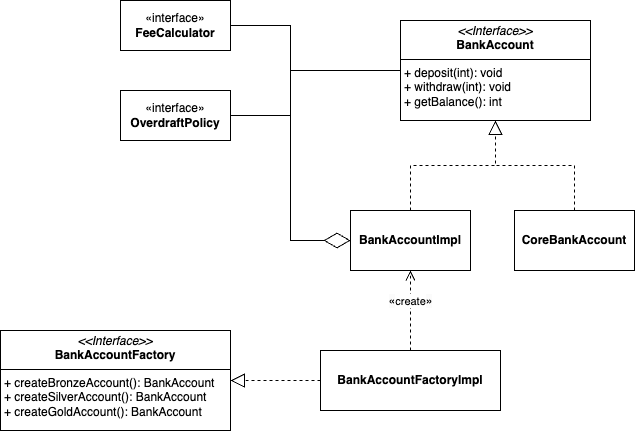

The diagram above was exported from draw.io. Its source (the exported page's mxGraphModel, read from the mxfile embedded in the PNG):
<mxGraphModel dx="895" dy="567" grid="1" gridSize="10" guides="1" tooltips="1" connect="1" arrows="1" fold="1" page="1" pageScale="1" pageWidth="827" pageHeight="1169" math="0" shadow="0">
  <root>
    <mxCell id="0" />
    <mxCell id="1" parent="0" />
    <mxCell id="IzlDoE56GFIyqzytDdqG-1" value="&lt;p style=&quot;margin:0px;margin-top:4px;text-align:center;&quot;&gt;&lt;i&gt;&amp;lt;&amp;lt;Interface&amp;gt;&amp;gt;&lt;/i&gt;&lt;br&gt;&lt;b&gt;BankAccount&lt;/b&gt;&lt;/p&gt;&lt;hr size=&quot;1&quot; style=&quot;border-style:solid;&quot;&gt;&lt;p style=&quot;margin:0px;margin-left:4px;&quot;&gt;+ deposit(int): void&lt;br&gt;+ withdraw(int): void&lt;/p&gt;&lt;p style=&quot;margin:0px;margin-left:4px;&quot;&gt;+ getBalance(): int&lt;/p&gt;" style="verticalAlign=top;align=left;overflow=fill;html=1;whiteSpace=wrap;" vertex="1" parent="1">
      <mxGeometry x="496" y="390" width="190" height="100" as="geometry" />
    </mxCell>
    <mxCell id="IzlDoE56GFIyqzytDdqG-9" value="&lt;b&gt;BankAccountImpl&lt;/b&gt;" style="rounded=0;whiteSpace=wrap;html=1;" vertex="1" parent="1">
      <mxGeometry x="446" y="580" width="120" height="60" as="geometry" />
    </mxCell>
    <mxCell id="IzlDoE56GFIyqzytDdqG-11" value="&lt;b&gt;CoreBankAccount&lt;/b&gt;" style="rounded=0;whiteSpace=wrap;html=1;" vertex="1" parent="1">
      <mxGeometry x="610" y="580" width="120" height="60" as="geometry" />
    </mxCell>
    <mxCell id="IzlDoE56GFIyqzytDdqG-13" value="" style="endArrow=block;dashed=1;endFill=0;endSize=12;html=1;rounded=0;entryX=0.5;entryY=1;entryDx=0;entryDy=0;exitX=0.5;exitY=0;exitDx=0;exitDy=0;edgeStyle=orthogonalEdgeStyle;" edge="1" parent="1" source="IzlDoE56GFIyqzytDdqG-9" target="IzlDoE56GFIyqzytDdqG-1">
      <mxGeometry width="160" relative="1" as="geometry">
        <mxPoint x="316" y="570" as="sourcePoint" />
        <mxPoint x="476" y="570" as="targetPoint" />
      </mxGeometry>
    </mxCell>
    <mxCell id="IzlDoE56GFIyqzytDdqG-15" value="" style="endArrow=block;dashed=1;endFill=0;endSize=12;html=1;rounded=0;entryX=0.5;entryY=1;entryDx=0;entryDy=0;exitX=0.5;exitY=0;exitDx=0;exitDy=0;edgeStyle=orthogonalEdgeStyle;" edge="1" parent="1" source="IzlDoE56GFIyqzytDdqG-11" target="IzlDoE56GFIyqzytDdqG-1">
      <mxGeometry width="160" relative="1" as="geometry">
        <mxPoint x="516" y="590" as="sourcePoint" />
        <mxPoint x="601" y="500" as="targetPoint" />
      </mxGeometry>
    </mxCell>
    <mxCell id="IzlDoE56GFIyqzytDdqG-16" value="«interface»&lt;br&gt;&lt;b&gt;OverdraftPolicy&lt;/b&gt;" style="html=1;whiteSpace=wrap;" vertex="1" parent="1">
      <mxGeometry x="216" y="460" width="110" height="50" as="geometry" />
    </mxCell>
    <mxCell id="IzlDoE56GFIyqzytDdqG-17" value="«interface»&lt;br&gt;&lt;b&gt;FeeCalculator&lt;/b&gt;" style="html=1;whiteSpace=wrap;" vertex="1" parent="1">
      <mxGeometry x="216" y="370" width="110" height="50" as="geometry" />
    </mxCell>
    <mxCell id="IzlDoE56GFIyqzytDdqG-21" value="" style="endArrow=diamondThin;endFill=0;endSize=24;html=1;rounded=0;entryX=0;entryY=0.5;entryDx=0;entryDy=0;exitX=1;exitY=0.5;exitDx=0;exitDy=0;edgeStyle=orthogonalEdgeStyle;" edge="1" parent="1" source="IzlDoE56GFIyqzytDdqG-16" target="IzlDoE56GFIyqzytDdqG-9">
      <mxGeometry width="160" relative="1" as="geometry">
        <mxPoint x="286" y="710" as="sourcePoint" />
        <mxPoint x="361" y="620" as="targetPoint" />
      </mxGeometry>
    </mxCell>
    <mxCell id="IzlDoE56GFIyqzytDdqG-22" value="" style="endArrow=diamondThin;endFill=0;endSize=24;html=1;rounded=0;entryX=0;entryY=0.5;entryDx=0;entryDy=0;exitX=1;exitY=0.5;exitDx=0;exitDy=0;edgeStyle=orthogonalEdgeStyle;" edge="1" parent="1" source="IzlDoE56GFIyqzytDdqG-17" target="IzlDoE56GFIyqzytDdqG-9">
      <mxGeometry width="160" relative="1" as="geometry">
        <mxPoint x="336" y="495" as="sourcePoint" />
        <mxPoint x="456" y="620" as="targetPoint" />
      </mxGeometry>
    </mxCell>
    <mxCell id="IzlDoE56GFIyqzytDdqG-23" value="" style="endArrow=diamondThin;endFill=0;endSize=24;html=1;rounded=0;entryX=0;entryY=0.5;entryDx=0;entryDy=0;exitX=0;exitY=0.5;exitDx=0;exitDy=0;edgeStyle=orthogonalEdgeStyle;" edge="1" parent="1" source="IzlDoE56GFIyqzytDdqG-1" target="IzlDoE56GFIyqzytDdqG-9">
      <mxGeometry width="160" relative="1" as="geometry">
        <mxPoint x="336" y="405" as="sourcePoint" />
        <mxPoint x="456" y="620" as="targetPoint" />
        <Array as="points">
          <mxPoint x="386" y="440" />
          <mxPoint x="386" y="610" />
        </Array>
      </mxGeometry>
    </mxCell>
    <mxCell id="IzlDoE56GFIyqzytDdqG-24" value="&lt;p style=&quot;margin:0px;margin-top:4px;text-align:center;&quot;&gt;&lt;i&gt;&amp;lt;&amp;lt;Interface&amp;gt;&amp;gt;&lt;/i&gt;&lt;br&gt;&lt;b&gt;BankAccountFactory&lt;/b&gt;&lt;/p&gt;&lt;hr size=&quot;1&quot; style=&quot;border-style:solid;&quot;&gt;&lt;p style=&quot;margin:0px;margin-left:4px;&quot;&gt;+ createBronzeAccount(): BankAccount&lt;br&gt;+ createSilverAccount(): BankAccount&lt;/p&gt;&lt;p style=&quot;margin:0px;margin-left:4px;&quot;&gt;+ createGoldAccount(): BankAccount&lt;/p&gt;" style="verticalAlign=top;align=left;overflow=fill;html=1;whiteSpace=wrap;" vertex="1" parent="1">
      <mxGeometry x="96" y="700" width="230" height="100" as="geometry" />
    </mxCell>
    <mxCell id="IzlDoE56GFIyqzytDdqG-25" value="&lt;b&gt;BankAccountFactoryImpl&lt;/b&gt;" style="rounded=0;whiteSpace=wrap;html=1;" vertex="1" parent="1">
      <mxGeometry x="416" y="720" width="180" height="60" as="geometry" />
    </mxCell>
    <mxCell id="IzlDoE56GFIyqzytDdqG-26" value="" style="endArrow=block;dashed=1;endFill=0;endSize=12;html=1;rounded=0;entryX=1;entryY=0.5;entryDx=0;entryDy=0;exitX=0;exitY=0.5;exitDx=0;exitDy=0;edgeStyle=orthogonalEdgeStyle;" edge="1" parent="1" source="IzlDoE56GFIyqzytDdqG-25" target="IzlDoE56GFIyqzytDdqG-24">
      <mxGeometry width="160" relative="1" as="geometry">
        <mxPoint x="545.5" y="740" as="sourcePoint" />
        <mxPoint x="466.5" y="650" as="targetPoint" />
      </mxGeometry>
    </mxCell>
    <mxCell id="IzlDoE56GFIyqzytDdqG-27" value="&lt;span style=&quot;font-size: 12px; text-wrap-mode: wrap; background-color: rgb(251, 251, 251);&quot;&gt;«&lt;/span&gt;create&lt;span style=&quot;font-size: 12px; text-wrap-mode: wrap; background-color: rgb(251, 251, 251);&quot;&gt;»&lt;/span&gt;" style="html=1;verticalAlign=bottom;endArrow=open;dashed=1;endSize=8;curved=0;rounded=0;entryX=0.5;entryY=1;entryDx=0;entryDy=0;exitX=0.5;exitY=0;exitDx=0;exitDy=0;" edge="1" parent="1" source="IzlDoE56GFIyqzytDdqG-25" target="IzlDoE56GFIyqzytDdqG-9">
      <mxGeometry relative="1" as="geometry">
        <mxPoint x="426" y="680" as="sourcePoint" />
        <mxPoint x="346" y="680" as="targetPoint" />
        <mxPoint as="offset" />
      </mxGeometry>
    </mxCell>
  </root>
</mxGraphModel>